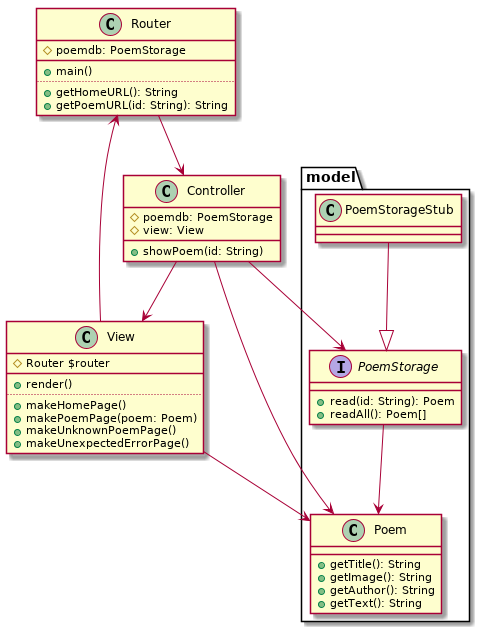

The diagram above was rendered by PlantUML. Its source (embedded in the PNG):
@startuml

package model {
  
  class Poem {
    +getTitle(): String
    +getImage(): String
    +getAuthor(): String
    +getText(): String
  }
  
  interface PoemStorage {
    +read(id: String): Poem
    +readAll(): Poem[]
  }
  
  PoemStorage --> Poem
  
  class PoemStorageStub {
  }
  PoemStorageStub --|> PoemStorage

}

class Router {
  #poemdb: PoemStorage
  __
  +main()
  ..
  +getHomeURL(): String
  +getPoemURL(id: String): String
}

class Controller {
  #poemdb: PoemStorage
  #view: View
  +showPoem(id: String)
}

class View {
  #Router $router
  __
  +render()
  ..
  +makeHomePage()
  +makePoemPage(poem: Poem)
  +makeUnknownPoemPage()
  +makeUnexpectedErrorPage()
}

Router --> Controller
Controller --> View
Controller --> Poem
Controller --> PoemStorage
View --> Router
View --> Poem


@enduml